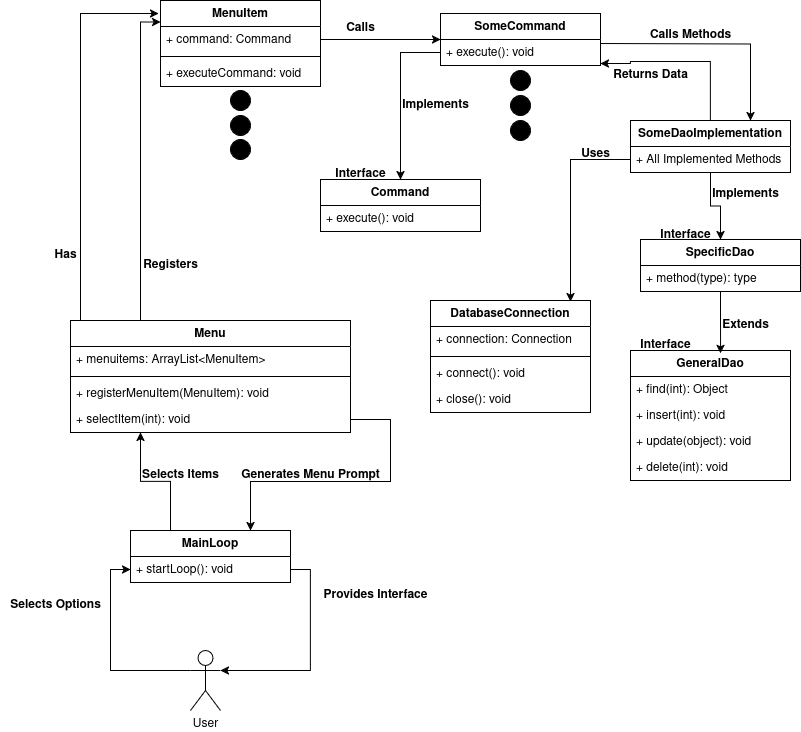

The diagram above was exported from draw.io. Its source (the exported page's mxGraphModel, read from the mxfile embedded in the PNG):
<mxGraphModel dx="1290" dy="575" grid="1" gridSize="10" guides="1" tooltips="1" connect="1" arrows="1" fold="1" page="1" pageScale="1" pageWidth="850" pageHeight="1100" math="0" shadow="0">
  <root>
    <mxCell id="0" />
    <mxCell id="1" parent="0" />
    <mxCell id="cfxOc3fSVYqf1bBTqHTg-1" value="MenuItem" style="swimlane;fontStyle=1;align=center;verticalAlign=top;childLayout=stackLayout;horizontal=1;startSize=26;horizontalStack=0;resizeParent=1;resizeParentMax=0;resizeLast=0;collapsible=1;marginBottom=0;whiteSpace=wrap;html=1;" parent="1" vertex="1">
      <mxGeometry x="160" y="120" width="160" height="86" as="geometry" />
    </mxCell>
    <mxCell id="cfxOc3fSVYqf1bBTqHTg-2" value="+ command: Command" style="text;strokeColor=none;fillColor=none;align=left;verticalAlign=top;spacingLeft=4;spacingRight=4;overflow=hidden;rotatable=0;points=[[0,0.5],[1,0.5]];portConstraint=eastwest;whiteSpace=wrap;html=1;" parent="cfxOc3fSVYqf1bBTqHTg-1" vertex="1">
      <mxGeometry y="26" width="160" height="26" as="geometry" />
    </mxCell>
    <mxCell id="cfxOc3fSVYqf1bBTqHTg-3" value="" style="line;strokeWidth=1;fillColor=none;align=left;verticalAlign=middle;spacingTop=-1;spacingLeft=3;spacingRight=3;rotatable=0;labelPosition=right;points=[];portConstraint=eastwest;strokeColor=inherit;" parent="cfxOc3fSVYqf1bBTqHTg-1" vertex="1">
      <mxGeometry y="52" width="160" height="8" as="geometry" />
    </mxCell>
    <mxCell id="cfxOc3fSVYqf1bBTqHTg-4" value="+ executeCommand: void" style="text;strokeColor=none;fillColor=none;align=left;verticalAlign=top;spacingLeft=4;spacingRight=4;overflow=hidden;rotatable=0;points=[[0,0.5],[1,0.5]];portConstraint=eastwest;whiteSpace=wrap;html=1;" parent="cfxOc3fSVYqf1bBTqHTg-1" vertex="1">
      <mxGeometry y="60" width="160" height="26" as="geometry" />
    </mxCell>
    <mxCell id="jOlbZnvQmucBPpvzSlid-22" style="edgeStyle=orthogonalEdgeStyle;rounded=0;orthogonalLoop=1;jettySize=auto;html=1;exitX=1;exitY=0.25;exitDx=0;exitDy=0;entryX=0.75;entryY=0;entryDx=0;entryDy=0;" edge="1" parent="1" target="jOlbZnvQmucBPpvzSlid-20">
      <mxGeometry relative="1" as="geometry">
        <mxPoint x="600" y="163" as="sourcePoint" />
        <mxPoint x="750" y="230" as="targetPoint" />
      </mxGeometry>
    </mxCell>
    <mxCell id="cfxOc3fSVYqf1bBTqHTg-9" value="SomeCommand" style="swimlane;fontStyle=1;align=center;verticalAlign=top;childLayout=stackLayout;horizontal=1;startSize=26;horizontalStack=0;resizeParent=1;resizeParentMax=0;resizeLast=0;collapsible=1;marginBottom=0;whiteSpace=wrap;html=1;" parent="1" vertex="1">
      <mxGeometry x="440" y="133" width="160" height="52" as="geometry" />
    </mxCell>
    <mxCell id="cfxOc3fSVYqf1bBTqHTg-12" value="+ execute(): void" style="text;strokeColor=none;fillColor=none;align=left;verticalAlign=top;spacingLeft=4;spacingRight=4;overflow=hidden;rotatable=0;points=[[0,0.5],[1,0.5]];portConstraint=eastwest;whiteSpace=wrap;html=1;" parent="cfxOc3fSVYqf1bBTqHTg-9" vertex="1">
      <mxGeometry y="26" width="160" height="26" as="geometry" />
    </mxCell>
    <mxCell id="cfxOc3fSVYqf1bBTqHTg-14" style="edgeStyle=orthogonalEdgeStyle;rounded=0;orthogonalLoop=1;jettySize=auto;html=1;" parent="1" source="cfxOc3fSVYqf1bBTqHTg-2" target="cfxOc3fSVYqf1bBTqHTg-9" edge="1">
      <mxGeometry relative="1" as="geometry" />
    </mxCell>
    <mxCell id="cfxOc3fSVYqf1bBTqHTg-15" value="&lt;b&gt;Calls&lt;/b&gt;" style="text;html=1;align=center;verticalAlign=middle;resizable=0;points=[];autosize=1;strokeColor=none;fillColor=none;" parent="1" vertex="1">
      <mxGeometry x="335" y="133" width="50" height="30" as="geometry" />
    </mxCell>
    <mxCell id="cfxOc3fSVYqf1bBTqHTg-17" value="" style="ellipse;whiteSpace=wrap;html=1;aspect=fixed;fillColor=#000000;" parent="1" vertex="1">
      <mxGeometry x="510" y="190" width="20" height="20" as="geometry" />
    </mxCell>
    <mxCell id="cfxOc3fSVYqf1bBTqHTg-18" value="" style="ellipse;whiteSpace=wrap;html=1;aspect=fixed;fillColor=#000000;" parent="1" vertex="1">
      <mxGeometry x="510" y="215" width="20" height="20" as="geometry" />
    </mxCell>
    <mxCell id="cfxOc3fSVYqf1bBTqHTg-19" value="" style="ellipse;whiteSpace=wrap;html=1;aspect=fixed;fillColor=#000000;" parent="1" vertex="1">
      <mxGeometry x="510" y="240" width="20" height="20" as="geometry" />
    </mxCell>
    <mxCell id="cfxOc3fSVYqf1bBTqHTg-22" value="" style="ellipse;whiteSpace=wrap;html=1;aspect=fixed;fillColor=#000000;" parent="1" vertex="1">
      <mxGeometry x="230" y="210" width="20" height="20" as="geometry" />
    </mxCell>
    <mxCell id="cfxOc3fSVYqf1bBTqHTg-23" value="" style="ellipse;whiteSpace=wrap;html=1;aspect=fixed;fillColor=#000000;" parent="1" vertex="1">
      <mxGeometry x="230" y="235" width="20" height="20" as="geometry" />
    </mxCell>
    <mxCell id="cfxOc3fSVYqf1bBTqHTg-24" value="" style="ellipse;whiteSpace=wrap;html=1;aspect=fixed;fillColor=#000000;" parent="1" vertex="1">
      <mxGeometry x="230" y="259" width="20" height="20" as="geometry" />
    </mxCell>
    <mxCell id="jOlbZnvQmucBPpvzSlid-7" style="edgeStyle=orthogonalEdgeStyle;rounded=0;orthogonalLoop=1;jettySize=auto;html=1;entryX=0;entryY=0.25;entryDx=0;entryDy=0;" edge="1" parent="1" source="jOlbZnvQmucBPpvzSlid-1" target="cfxOc3fSVYqf1bBTqHTg-1">
      <mxGeometry relative="1" as="geometry">
        <Array as="points">
          <mxPoint x="140" y="142" />
        </Array>
      </mxGeometry>
    </mxCell>
    <mxCell id="jOlbZnvQmucBPpvzSlid-1" value="Menu" style="swimlane;fontStyle=1;align=center;verticalAlign=top;childLayout=stackLayout;horizontal=1;startSize=26;horizontalStack=0;resizeParent=1;resizeParentMax=0;resizeLast=0;collapsible=1;marginBottom=0;whiteSpace=wrap;html=1;" vertex="1" parent="1">
      <mxGeometry x="70" y="440" width="280" height="112" as="geometry" />
    </mxCell>
    <mxCell id="jOlbZnvQmucBPpvzSlid-2" value="+ menuitems: ArrayList&amp;lt;MenuItem&amp;gt;" style="text;strokeColor=none;fillColor=none;align=left;verticalAlign=top;spacingLeft=4;spacingRight=4;overflow=hidden;rotatable=0;points=[[0,0.5],[1,0.5]];portConstraint=eastwest;whiteSpace=wrap;html=1;" vertex="1" parent="jOlbZnvQmucBPpvzSlid-1">
      <mxGeometry y="26" width="280" height="26" as="geometry" />
    </mxCell>
    <mxCell id="jOlbZnvQmucBPpvzSlid-3" value="" style="line;strokeWidth=1;fillColor=none;align=left;verticalAlign=middle;spacingTop=-1;spacingLeft=3;spacingRight=3;rotatable=0;labelPosition=right;points=[];portConstraint=eastwest;strokeColor=inherit;" vertex="1" parent="jOlbZnvQmucBPpvzSlid-1">
      <mxGeometry y="52" width="280" height="8" as="geometry" />
    </mxCell>
    <mxCell id="jOlbZnvQmucBPpvzSlid-4" value="+ registerMenuItem(MenuItem): void" style="text;strokeColor=none;fillColor=none;align=left;verticalAlign=top;spacingLeft=4;spacingRight=4;overflow=hidden;rotatable=0;points=[[0,0.5],[1,0.5]];portConstraint=eastwest;whiteSpace=wrap;html=1;" vertex="1" parent="jOlbZnvQmucBPpvzSlid-1">
      <mxGeometry y="60" width="280" height="26" as="geometry" />
    </mxCell>
    <mxCell id="jOlbZnvQmucBPpvzSlid-47" value="+ selectItem(int): void" style="text;strokeColor=none;fillColor=none;align=left;verticalAlign=top;spacingLeft=4;spacingRight=4;overflow=hidden;rotatable=0;points=[[0,0.5],[1,0.5]];portConstraint=eastwest;whiteSpace=wrap;html=1;" vertex="1" parent="jOlbZnvQmucBPpvzSlid-1">
      <mxGeometry y="86" width="280" height="26" as="geometry" />
    </mxCell>
    <mxCell id="jOlbZnvQmucBPpvzSlid-5" style="edgeStyle=orthogonalEdgeStyle;rounded=0;orthogonalLoop=1;jettySize=auto;html=1;entryX=-0.012;entryY=0.151;entryDx=0;entryDy=0;entryPerimeter=0;" edge="1" parent="1" source="jOlbZnvQmucBPpvzSlid-1" target="cfxOc3fSVYqf1bBTqHTg-1">
      <mxGeometry relative="1" as="geometry">
        <Array as="points">
          <mxPoint x="80" y="133" />
        </Array>
      </mxGeometry>
    </mxCell>
    <mxCell id="jOlbZnvQmucBPpvzSlid-6" value="&lt;b&gt;Has&lt;/b&gt;" style="text;html=1;align=center;verticalAlign=middle;resizable=0;points=[];autosize=1;strokeColor=none;fillColor=none;" vertex="1" parent="1">
      <mxGeometry x="40" y="360" width="50" height="30" as="geometry" />
    </mxCell>
    <mxCell id="jOlbZnvQmucBPpvzSlid-8" value="&lt;div&gt;&lt;b&gt;Registers&lt;/b&gt;&lt;/div&gt;" style="text;html=1;align=center;verticalAlign=middle;resizable=0;points=[];autosize=1;strokeColor=none;fillColor=none;" vertex="1" parent="1">
      <mxGeometry x="130" y="370" width="80" height="30" as="geometry" />
    </mxCell>
    <mxCell id="jOlbZnvQmucBPpvzSlid-9" value="GeneralDao" style="swimlane;fontStyle=1;align=center;verticalAlign=top;childLayout=stackLayout;horizontal=1;startSize=26;horizontalStack=0;resizeParent=1;resizeParentMax=0;resizeLast=0;collapsible=1;marginBottom=0;whiteSpace=wrap;html=1;" vertex="1" parent="1">
      <mxGeometry x="630" y="470" width="160" height="130" as="geometry" />
    </mxCell>
    <mxCell id="jOlbZnvQmucBPpvzSlid-12" value="+ find(int): Object" style="text;strokeColor=none;fillColor=none;align=left;verticalAlign=top;spacingLeft=4;spacingRight=4;overflow=hidden;rotatable=0;points=[[0,0.5],[1,0.5]];portConstraint=eastwest;whiteSpace=wrap;html=1;" vertex="1" parent="jOlbZnvQmucBPpvzSlid-9">
      <mxGeometry y="26" width="160" height="26" as="geometry" />
    </mxCell>
    <mxCell id="jOlbZnvQmucBPpvzSlid-13" value="+ insert(int): void" style="text;strokeColor=none;fillColor=none;align=left;verticalAlign=top;spacingLeft=4;spacingRight=4;overflow=hidden;rotatable=0;points=[[0,0.5],[1,0.5]];portConstraint=eastwest;whiteSpace=wrap;html=1;" vertex="1" parent="jOlbZnvQmucBPpvzSlid-9">
      <mxGeometry y="52" width="160" height="26" as="geometry" />
    </mxCell>
    <mxCell id="jOlbZnvQmucBPpvzSlid-15" value="+ update(object): void" style="text;strokeColor=none;fillColor=none;align=left;verticalAlign=top;spacingLeft=4;spacingRight=4;overflow=hidden;rotatable=0;points=[[0,0.5],[1,0.5]];portConstraint=eastwest;whiteSpace=wrap;html=1;" vertex="1" parent="jOlbZnvQmucBPpvzSlid-9">
      <mxGeometry y="78" width="160" height="26" as="geometry" />
    </mxCell>
    <mxCell id="jOlbZnvQmucBPpvzSlid-14" value="+ delete(int): void" style="text;strokeColor=none;fillColor=none;align=left;verticalAlign=top;spacingLeft=4;spacingRight=4;overflow=hidden;rotatable=0;points=[[0,0.5],[1,0.5]];portConstraint=eastwest;whiteSpace=wrap;html=1;" vertex="1" parent="jOlbZnvQmucBPpvzSlid-9">
      <mxGeometry y="104" width="160" height="26" as="geometry" />
    </mxCell>
    <mxCell id="jOlbZnvQmucBPpvzSlid-16" value="SpecificDao" style="swimlane;fontStyle=1;align=center;verticalAlign=top;childLayout=stackLayout;horizontal=1;startSize=26;horizontalStack=0;resizeParent=1;resizeParentMax=0;resizeLast=0;collapsible=1;marginBottom=0;whiteSpace=wrap;html=1;" vertex="1" parent="1">
      <mxGeometry x="640" y="359" width="160" height="52" as="geometry" />
    </mxCell>
    <mxCell id="jOlbZnvQmucBPpvzSlid-19" value="+ method(type): type" style="text;strokeColor=none;fillColor=none;align=left;verticalAlign=top;spacingLeft=4;spacingRight=4;overflow=hidden;rotatable=0;points=[[0,0.5],[1,0.5]];portConstraint=eastwest;whiteSpace=wrap;html=1;" vertex="1" parent="jOlbZnvQmucBPpvzSlid-16">
      <mxGeometry y="26" width="160" height="26" as="geometry" />
    </mxCell>
    <mxCell id="jOlbZnvQmucBPpvzSlid-24" style="edgeStyle=orthogonalEdgeStyle;rounded=0;orthogonalLoop=1;jettySize=auto;html=1;entryX=1;entryY=0.75;entryDx=0;entryDy=0;" edge="1" parent="1">
      <mxGeometry relative="1" as="geometry">
        <mxPoint x="710" y="251" as="sourcePoint" />
        <mxPoint x="600" y="183" as="targetPoint" />
        <Array as="points">
          <mxPoint x="710" y="181" />
          <mxPoint x="630" y="181" />
          <mxPoint x="630" y="183" />
        </Array>
      </mxGeometry>
    </mxCell>
    <mxCell id="jOlbZnvQmucBPpvzSlid-40" style="edgeStyle=orthogonalEdgeStyle;rounded=0;orthogonalLoop=1;jettySize=auto;html=1;" edge="1" parent="1" source="jOlbZnvQmucBPpvzSlid-20" target="jOlbZnvQmucBPpvzSlid-16">
      <mxGeometry relative="1" as="geometry" />
    </mxCell>
    <mxCell id="jOlbZnvQmucBPpvzSlid-20" value="SomeDaoImplementation" style="swimlane;fontStyle=1;align=center;verticalAlign=top;childLayout=stackLayout;horizontal=1;startSize=26;horizontalStack=0;resizeParent=1;resizeParentMax=0;resizeLast=0;collapsible=1;marginBottom=0;whiteSpace=wrap;html=1;" vertex="1" parent="1">
      <mxGeometry x="630" y="240" width="160" height="52" as="geometry" />
    </mxCell>
    <mxCell id="jOlbZnvQmucBPpvzSlid-21" value="+ All Implemented Methods" style="text;strokeColor=none;fillColor=none;align=left;verticalAlign=top;spacingLeft=4;spacingRight=4;overflow=hidden;rotatable=0;points=[[0,0.5],[1,0.5]];portConstraint=eastwest;whiteSpace=wrap;html=1;" vertex="1" parent="jOlbZnvQmucBPpvzSlid-20">
      <mxGeometry y="26" width="160" height="26" as="geometry" />
    </mxCell>
    <mxCell id="jOlbZnvQmucBPpvzSlid-25" value="&lt;div&gt;&lt;b&gt;Calls Methods&lt;/b&gt;&lt;/div&gt;" style="text;html=1;align=center;verticalAlign=middle;resizable=0;points=[];autosize=1;strokeColor=none;fillColor=none;" vertex="1" parent="1">
      <mxGeometry x="640" y="140" width="100" height="30" as="geometry" />
    </mxCell>
    <mxCell id="jOlbZnvQmucBPpvzSlid-28" value="&lt;b&gt;Interface&lt;/b&gt;" style="text;html=1;align=center;verticalAlign=middle;resizable=0;points=[];autosize=1;strokeColor=none;fillColor=none;" vertex="1" parent="1">
      <mxGeometry x="630" y="450" width="70" height="30" as="geometry" />
    </mxCell>
    <mxCell id="jOlbZnvQmucBPpvzSlid-29" value="&lt;b&gt;Interface&lt;/b&gt;" style="text;html=1;align=center;verticalAlign=middle;resizable=0;points=[];autosize=1;strokeColor=none;fillColor=none;" vertex="1" parent="1">
      <mxGeometry x="650" y="340" width="70" height="30" as="geometry" />
    </mxCell>
    <mxCell id="jOlbZnvQmucBPpvzSlid-31" value="Command" style="swimlane;fontStyle=1;align=center;verticalAlign=top;childLayout=stackLayout;horizontal=1;startSize=26;horizontalStack=0;resizeParent=1;resizeParentMax=0;resizeLast=0;collapsible=1;marginBottom=0;whiteSpace=wrap;html=1;" vertex="1" parent="1">
      <mxGeometry x="320" y="299" width="160" height="52" as="geometry" />
    </mxCell>
    <mxCell id="jOlbZnvQmucBPpvzSlid-34" value="+ execute(): void" style="text;strokeColor=none;fillColor=none;align=left;verticalAlign=top;spacingLeft=4;spacingRight=4;overflow=hidden;rotatable=0;points=[[0,0.5],[1,0.5]];portConstraint=eastwest;whiteSpace=wrap;html=1;" vertex="1" parent="jOlbZnvQmucBPpvzSlid-31">
      <mxGeometry y="26" width="160" height="26" as="geometry" />
    </mxCell>
    <mxCell id="jOlbZnvQmucBPpvzSlid-36" value="&lt;div&gt;&lt;b&gt;Interface&lt;/b&gt;&lt;/div&gt;" style="text;html=1;align=center;verticalAlign=middle;resizable=0;points=[];autosize=1;strokeColor=none;fillColor=none;" vertex="1" parent="1">
      <mxGeometry x="325" y="279" width="70" height="30" as="geometry" />
    </mxCell>
    <mxCell id="jOlbZnvQmucBPpvzSlid-37" value="&lt;div&gt;&lt;b&gt;Implements&lt;/b&gt;&lt;/div&gt;" style="text;html=1;align=center;verticalAlign=middle;resizable=0;points=[];autosize=1;strokeColor=none;fillColor=none;" vertex="1" parent="1">
      <mxGeometry x="390" y="210" width="90" height="30" as="geometry" />
    </mxCell>
    <mxCell id="jOlbZnvQmucBPpvzSlid-39" style="edgeStyle=orthogonalEdgeStyle;rounded=0;orthogonalLoop=1;jettySize=auto;html=1;entryX=0.5;entryY=0;entryDx=0;entryDy=0;" edge="1" parent="1" source="cfxOc3fSVYqf1bBTqHTg-12" target="jOlbZnvQmucBPpvzSlid-31">
      <mxGeometry relative="1" as="geometry" />
    </mxCell>
    <mxCell id="jOlbZnvQmucBPpvzSlid-41" value="&lt;div&gt;&lt;b&gt;Implements&lt;/b&gt;&lt;/div&gt;" style="text;html=1;align=center;verticalAlign=middle;resizable=0;points=[];autosize=1;strokeColor=none;fillColor=none;" vertex="1" parent="1">
      <mxGeometry x="700" y="299" width="90" height="30" as="geometry" />
    </mxCell>
    <mxCell id="jOlbZnvQmucBPpvzSlid-43" style="edgeStyle=orthogonalEdgeStyle;rounded=0;orthogonalLoop=1;jettySize=auto;html=1;entryX=0.563;entryY=0.023;entryDx=0;entryDy=0;entryPerimeter=0;" edge="1" parent="1" source="jOlbZnvQmucBPpvzSlid-16" target="jOlbZnvQmucBPpvzSlid-9">
      <mxGeometry relative="1" as="geometry" />
    </mxCell>
    <mxCell id="jOlbZnvQmucBPpvzSlid-44" value="&lt;b&gt;Extends&lt;/b&gt;" style="text;html=1;align=center;verticalAlign=middle;resizable=0;points=[];autosize=1;strokeColor=none;fillColor=none;" vertex="1" parent="1">
      <mxGeometry x="710" y="430" width="70" height="30" as="geometry" />
    </mxCell>
    <mxCell id="jOlbZnvQmucBPpvzSlid-48" value="&lt;b&gt;Returns Data&lt;/b&gt;" style="text;html=1;align=center;verticalAlign=middle;resizable=0;points=[];autosize=1;strokeColor=none;fillColor=none;" vertex="1" parent="1">
      <mxGeometry x="600" y="180" width="100" height="30" as="geometry" />
    </mxCell>
    <mxCell id="jOlbZnvQmucBPpvzSlid-55" style="edgeStyle=orthogonalEdgeStyle;rounded=0;orthogonalLoop=1;jettySize=auto;html=1;exitX=0.25;exitY=0;exitDx=0;exitDy=0;entryX=0.25;entryY=1;entryDx=0;entryDy=0;" edge="1" parent="1" source="jOlbZnvQmucBPpvzSlid-49" target="jOlbZnvQmucBPpvzSlid-1">
      <mxGeometry relative="1" as="geometry" />
    </mxCell>
    <mxCell id="jOlbZnvQmucBPpvzSlid-63" style="edgeStyle=orthogonalEdgeStyle;rounded=0;orthogonalLoop=1;jettySize=auto;html=1;exitX=1;exitY=0.75;exitDx=0;exitDy=0;entryX=1;entryY=0.3333333333333333;entryDx=0;entryDy=0;entryPerimeter=0;" edge="1" parent="1" source="jOlbZnvQmucBPpvzSlid-49" target="jOlbZnvQmucBPpvzSlid-58">
      <mxGeometry relative="1" as="geometry">
        <mxPoint x="360" y="800" as="targetPoint" />
      </mxGeometry>
    </mxCell>
    <mxCell id="jOlbZnvQmucBPpvzSlid-49" value="MainLoop" style="swimlane;fontStyle=1;align=center;verticalAlign=top;childLayout=stackLayout;horizontal=1;startSize=26;horizontalStack=0;resizeParent=1;resizeParentMax=0;resizeLast=0;collapsible=1;marginBottom=0;whiteSpace=wrap;html=1;" vertex="1" parent="1">
      <mxGeometry x="130" y="650" width="160" height="52" as="geometry" />
    </mxCell>
    <mxCell id="jOlbZnvQmucBPpvzSlid-52" value="+ startLoop(): void" style="text;strokeColor=none;fillColor=none;align=left;verticalAlign=top;spacingLeft=4;spacingRight=4;overflow=hidden;rotatable=0;points=[[0,0.5],[1,0.5]];portConstraint=eastwest;whiteSpace=wrap;html=1;" vertex="1" parent="jOlbZnvQmucBPpvzSlid-49">
      <mxGeometry y="26" width="160" height="26" as="geometry" />
    </mxCell>
    <mxCell id="jOlbZnvQmucBPpvzSlid-57" value="&lt;b&gt;Selects Items&lt;/b&gt;" style="text;html=1;align=center;verticalAlign=middle;resizable=0;points=[];autosize=1;strokeColor=none;fillColor=none;" vertex="1" parent="1">
      <mxGeometry x="130" y="580" width="100" height="30" as="geometry" />
    </mxCell>
    <mxCell id="jOlbZnvQmucBPpvzSlid-62" style="edgeStyle=orthogonalEdgeStyle;rounded=0;orthogonalLoop=1;jettySize=auto;html=1;entryX=0;entryY=0.5;entryDx=0;entryDy=0;" edge="1" parent="1" source="jOlbZnvQmucBPpvzSlid-58" target="jOlbZnvQmucBPpvzSlid-52">
      <mxGeometry relative="1" as="geometry">
        <Array as="points">
          <mxPoint x="110" y="790" />
          <mxPoint x="110" y="689" />
        </Array>
      </mxGeometry>
    </mxCell>
    <mxCell id="jOlbZnvQmucBPpvzSlid-58" value="User" style="shape=umlActor;verticalLabelPosition=bottom;verticalAlign=top;html=1;" vertex="1" parent="1">
      <mxGeometry x="190" y="770" width="30" height="60" as="geometry" />
    </mxCell>
    <mxCell id="jOlbZnvQmucBPpvzSlid-60" style="edgeStyle=orthogonalEdgeStyle;rounded=0;orthogonalLoop=1;jettySize=auto;html=1;entryX=0.75;entryY=0;entryDx=0;entryDy=0;" edge="1" parent="1" source="jOlbZnvQmucBPpvzSlid-47" target="jOlbZnvQmucBPpvzSlid-49">
      <mxGeometry relative="1" as="geometry">
        <Array as="points">
          <mxPoint x="390" y="539" />
          <mxPoint x="390" y="601" />
          <mxPoint x="250" y="601" />
        </Array>
      </mxGeometry>
    </mxCell>
    <mxCell id="jOlbZnvQmucBPpvzSlid-61" value="&lt;b&gt;Generates Menu Prompt&lt;/b&gt;" style="text;html=1;align=center;verticalAlign=middle;resizable=0;points=[];autosize=1;strokeColor=none;fillColor=none;" vertex="1" parent="1">
      <mxGeometry x="230" y="580" width="160" height="30" as="geometry" />
    </mxCell>
    <mxCell id="jOlbZnvQmucBPpvzSlid-64" value="&lt;div&gt;&lt;b&gt;Provides Interface&lt;/b&gt;&lt;/div&gt;" style="text;html=1;align=center;verticalAlign=middle;resizable=0;points=[];autosize=1;strokeColor=none;fillColor=none;" vertex="1" parent="1">
      <mxGeometry x="310" y="700" width="130" height="30" as="geometry" />
    </mxCell>
    <mxCell id="jOlbZnvQmucBPpvzSlid-65" value="Selects Options" style="text;html=1;align=center;verticalAlign=middle;resizable=0;points=[];autosize=1;strokeColor=none;fillColor=none;fontStyle=1" vertex="1" parent="1">
      <mxGeometry y="710" width="110" height="30" as="geometry" />
    </mxCell>
    <mxCell id="jOlbZnvQmucBPpvzSlid-66" value="DatabaseConnection" style="swimlane;fontStyle=1;align=center;verticalAlign=top;childLayout=stackLayout;horizontal=1;startSize=26;horizontalStack=0;resizeParent=1;resizeParentMax=0;resizeLast=0;collapsible=1;marginBottom=0;whiteSpace=wrap;html=1;" vertex="1" parent="1">
      <mxGeometry x="430" y="420" width="160" height="112" as="geometry" />
    </mxCell>
    <mxCell id="jOlbZnvQmucBPpvzSlid-67" value="+ connection: Connection" style="text;strokeColor=none;fillColor=none;align=left;verticalAlign=top;spacingLeft=4;spacingRight=4;overflow=hidden;rotatable=0;points=[[0,0.5],[1,0.5]];portConstraint=eastwest;whiteSpace=wrap;html=1;" vertex="1" parent="jOlbZnvQmucBPpvzSlid-66">
      <mxGeometry y="26" width="160" height="26" as="geometry" />
    </mxCell>
    <mxCell id="jOlbZnvQmucBPpvzSlid-68" value="" style="line;strokeWidth=1;fillColor=none;align=left;verticalAlign=middle;spacingTop=-1;spacingLeft=3;spacingRight=3;rotatable=0;labelPosition=right;points=[];portConstraint=eastwest;strokeColor=inherit;" vertex="1" parent="jOlbZnvQmucBPpvzSlid-66">
      <mxGeometry y="52" width="160" height="8" as="geometry" />
    </mxCell>
    <mxCell id="jOlbZnvQmucBPpvzSlid-69" value="+ connect(): void" style="text;strokeColor=none;fillColor=none;align=left;verticalAlign=top;spacingLeft=4;spacingRight=4;overflow=hidden;rotatable=0;points=[[0,0.5],[1,0.5]];portConstraint=eastwest;whiteSpace=wrap;html=1;" vertex="1" parent="jOlbZnvQmucBPpvzSlid-66">
      <mxGeometry y="60" width="160" height="26" as="geometry" />
    </mxCell>
    <mxCell id="jOlbZnvQmucBPpvzSlid-70" value="+ close(): void" style="text;strokeColor=none;fillColor=none;align=left;verticalAlign=top;spacingLeft=4;spacingRight=4;overflow=hidden;rotatable=0;points=[[0,0.5],[1,0.5]];portConstraint=eastwest;whiteSpace=wrap;html=1;" vertex="1" parent="jOlbZnvQmucBPpvzSlid-66">
      <mxGeometry y="86" width="160" height="26" as="geometry" />
    </mxCell>
    <mxCell id="jOlbZnvQmucBPpvzSlid-71" style="edgeStyle=orthogonalEdgeStyle;rounded=0;orthogonalLoop=1;jettySize=auto;html=1;entryX=0.875;entryY=0.009;entryDx=0;entryDy=0;entryPerimeter=0;" edge="1" parent="1" source="jOlbZnvQmucBPpvzSlid-21" target="jOlbZnvQmucBPpvzSlid-66">
      <mxGeometry relative="1" as="geometry" />
    </mxCell>
    <mxCell id="jOlbZnvQmucBPpvzSlid-72" value="&lt;b&gt;Uses&lt;/b&gt;" style="text;html=1;align=center;verticalAlign=middle;resizable=0;points=[];autosize=1;strokeColor=none;fillColor=none;" vertex="1" parent="1">
      <mxGeometry x="570" y="259" width="50" height="30" as="geometry" />
    </mxCell>
  </root>
</mxGraphModel>